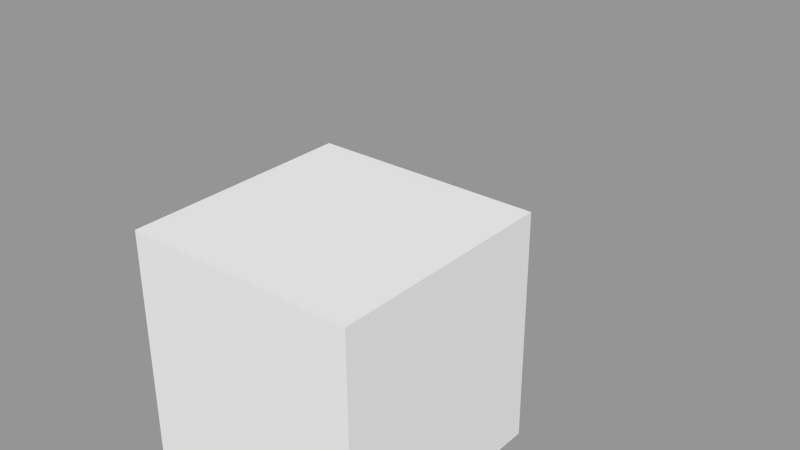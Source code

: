 # Source: test.blend  (saved by Blender 2.76.0; exported with 4.5.12 LTS)
import bpy
from mathutils import Matrix  # noqa: F401  (used for matrix-valued properties, if any)

bpy.ops.wm.read_factory_settings(use_empty=True)
scene = bpy.context.scene
scene.name = 'ArmatureStaticBake'

# ---- collections
col_collection_1_002 = bpy.data.collections.new('Collection 1.002'); scene.collection.children.link(col_collection_1_002)

# ---- meshes
me_cube_026 = bpy.data.meshes.new('Cube.026')
me_cube_026.from_pydata([(-1.0, -1.0, -1.0), (-1.0, -1.0, 1.0), (-1.0, 1.0, -1.0), (-1.0, 1.0, 1.0), (1.0, -1.0, -1.0), (1.0, -1.0, 1.0), (1.0, 1.0, -1.0), (1.0, 1.0, 1.0)], [], [(1, 3, 2, 0), (3, 7, 6, 2), (7, 5, 4, 6), (5, 1, 0, 4), (0, 2, 6, 4), (5, 7, 3, 1)])
me_cube_026.use_remesh_preserve_volume = False
me_cube_026.use_remesh_preserve_attributes = False
me_cube_026.use_mirror_vertex_groups = False
me_cube_026.update()
arm_armature_001 = bpy.data.armatures.new('Armature.001')  # bones are not reproduced

# ---- objects
ob_armature_001 = bpy.data.objects.new('Armature.001', arm_armature_001)
ob_cube_004 = bpy.data.objects.new('Cube.004', me_cube_026)

# ---- transforms, parenting, visibility, modifiers, constraints
ob_armature_001.location = (0.0, 0.0, 0.0)
ob_armature_001.lineart.crease_threshold = 0.0
ob_cube_004.parent = ob_armature_001
ob_cube_004.matrix_parent_inverse = Matrix(((-2.306e-05, 1.0, 5.366e-10, 1.461e-05), (-0.006369, -1.479e-07, 1.0, -2.68), (1.0, 2.306e-05, 0.006369, -0.01707), (0.0, 0.0, 0.0, 1.0)))
ob_cube_004.location = (0.0, 0.0, 2.73)
ob_cube_004.lineart.crease_threshold = 0.0

# ---- collection membership
col_collection_1_002.objects.link(ob_armature_001)
col_collection_1_002.objects.link(ob_cube_004)

# ---- scene / render settings (as saved in the file)
scene.frame_start = 1; scene.frame_end = 250; scene.frame_set(1)
scene.render.engine = 'BLENDER_EEVEE_NEXT'
scene.render.image_settings.exr_codec = 'NONE'
scene.render.resolution_percentage = 50
scene.render.dither_intensity = 0.0
scene.render.simplify_subdivision_render = 0
scene.render.simplify_child_particles_render = 0.0
scene.cycles.use_denoising = False
scene.cycles.samples = 10
scene.cycles.sampling_pattern = 'TABULATED_SOBOL'
scene.cycles.light_sampling_threshold = 0.0
scene.cycles.use_adaptive_sampling = False
scene.cycles.use_light_tree = False
scene.cycles.blur_glossy = 0.0
scene.cycles.pixel_filter_type = 'GAUSSIAN'
scene.cycles.sample_clamp_indirect = 0.0
scene.view_settings.view_transform = 'Standard'
bpy.context.view_layer.update()

# ---- added for rendering (the .blend has no active camera and no usable light): camera, sun + grey world if the file has none
cam_auto = bpy.data.cameras.new('AutoCamera')
cam_auto.lens = 50.0
cam_auto.sensor_width = 36.0
cam_auto.clip_end = 1000.0
ob_auto_camera = bpy.data.objects.new('AutoCamera', cam_auto)
scene.collection.objects.link(ob_auto_camera)
ob_auto_camera.location = (4.88168, -5.09859, 4.59068)
ob_auto_camera.rotation_euler = (1.09748, -7.21219e-08, 0.694738)
scene.camera = ob_auto_camera
light_auto_sun = bpy.data.lights.new('AutoSun', 'SUN')
light_auto_sun.energy = 3.0
light_auto_sun.angle = 0.0523599
ob_auto_sun = bpy.data.objects.new('AutoSun', light_auto_sun)
scene.collection.objects.link(ob_auto_sun)
ob_auto_sun.rotation_euler = (0.872665, 0.174533, 0.523599)
if scene.world is None:
    world_auto = bpy.data.worlds.new('AutoWorld')
    world_auto.color = (0.3, 0.3, 0.3)
    scene.world = world_auto
bpy.context.view_layer.update()
